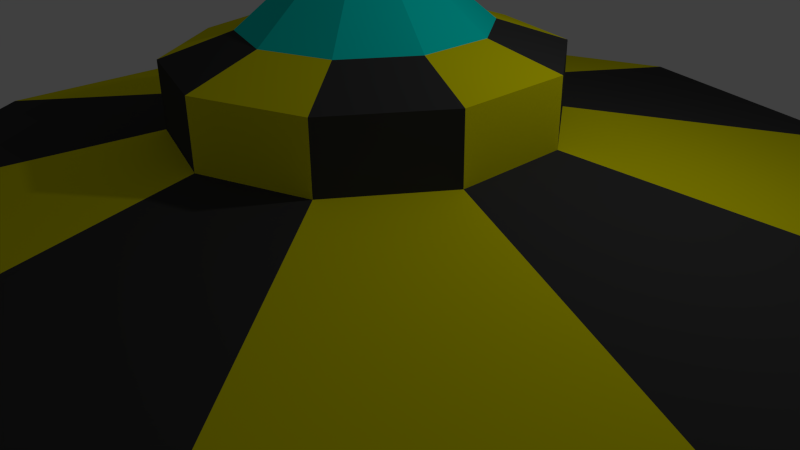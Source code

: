 # Source: FlyingSaucer.blend  (saved by Blender 2.73.6; exported with 4.5.12 LTS)
import bpy
from mathutils import Matrix  # noqa: F401  (used for matrix-valued properties, if any)

bpy.ops.wm.read_factory_settings(use_empty=True)
scene = bpy.context.scene
scene.name = 'Scene'

# ---- collections
col_collection_1 = bpy.data.collections.new('Collection 1'); scene.collection.children.link(col_collection_1)

# ---- materials (node trees are filled in below, after node groups)
mat_material_001 = bpy.data.materials.new('Material.001')
mat_material_001.alpha_threshold = 0.0
mat_material_001.use_transparent_shadow = False
mat_material_001.diffuse_color = (0.8085, 0.9123, 1.0, 1.0)
mat_material_001.roughness = 0.5
mat_material_002 = bpy.data.materials.new('Material.002')
mat_material_002.alpha_threshold = 0.0
mat_material_002.use_transparent_shadow = False
mat_material_002.diffuse_color = (0.0, 0.8, 0.711, 1.0)
mat_material_002.roughness = 0.5
mat_material_002.specular_intensity = 0.05
mat_material_003 = bpy.data.materials.new('Material.003')
mat_material_003.alpha_threshold = 0.0
mat_material_003.use_transparent_shadow = False
mat_material_003.diffuse_color = (0.8, 0.7465, 0.0, 1.0)
mat_material_003.roughness = 0.5
mat_material_004 = bpy.data.materials.new('Material.004')
mat_material_004.alpha_threshold = 0.0
mat_material_004.use_transparent_shadow = False
mat_material_004.diffuse_color = (0.04696, 0.04696, 0.04696, 1.0)
mat_material_004.roughness = 0.5
mat_material_005 = bpy.data.materials.new('Material.005')
mat_material_005.alpha_threshold = 0.0
mat_material_005.use_transparent_shadow = False
mat_material_005.diffuse_color = (0.8, 0.3259, 0.05746, 1.0)
mat_material_005.roughness = 0.5

# ---- material node trees

# ---- world
world_world = bpy.data.worlds.new('World'); scene.world = world_world
world_world.color = (0.05088, 0.05088, 0.05088)
world_world.use_sun_shadow = False
world_world.sun_shadow_jitter_overblur = 0.0
world_world.cycles.sampling_method = 'MANUAL'
world_world.cycles.sample_map_resolution = 256

# ---- cameras
cam_camera = bpy.data.cameras.new('Camera')
cam_camera.clip_end = 100.0
cam_camera.lens = 35.0
cam_camera.sensor_width = 32.0
cam_camera.sensor_height = 18.0
cam_camera.ortho_scale = 7.314
cam_camera.dof.focus_distance = 0.0
cam_camera.dof.aperture_fstop = 0.0

# ---- lights
light_lamp = bpy.data.lights.new('Lamp', 'POINT')
light_lamp.transmission_factor = 0.0
light_lamp.cutoff_distance = 30.0
light_lamp.energy = 100.0
light_lamp.shadow_buffer_clip_start = 1.001
light_lamp.shadow_soft_size = 0.1
light_lamp.shadow_maximum_resolution = 0.006
light_lamp.use_absolute_resolution = True
light_lamp.cycles.use_multiple_importance_sampling = False

# ---- meshes
me_cylinder = bpy.data.meshes.new('Cylinder')
me_cylinder.from_pydata([(0.0, 1.0, -9.49), (0.0, 1.0, 9.49), (0.5878, 0.809, -9.49), (0.5878, 0.809, 9.49), (0.9511, 0.309, -9.49), (0.9511, 0.309, 9.49), (0.9511, -0.309, -9.49), (0.9511, -0.309, 9.49), (0.5878, -0.809, -9.49), (0.5878, -0.809, 9.49), (-8.742e-08, -1.0, -9.49), (-8.742e-08, -1.0, 9.49), (-0.5878, -0.809, -9.49), (-0.5878, -0.809, 9.49), (-0.9511, -0.309, -9.49), (-0.9511, -0.309, 9.49), (-0.9511, 0.309, -9.49), (-0.9511, 0.309, 9.49), (-0.5878, 0.809, -9.49), (-0.5878, 0.809, 9.49), (0.2172, 0.2989, 46.84), (1.508e-08, 0.3694, 46.84), (0.3514, 0.1142, 46.84), (0.3514, -0.1142, 46.84), (0.2172, -0.2989, 46.84), (-1.722e-08, -0.3694, 46.84), (-0.2172, -0.2989, 46.84), (-0.3514, -0.1142, 46.84), (-0.3514, 0.1142, 46.84), (-0.2172, 0.2989, 46.84), (0.2172, 0.2989, 89.48), (1.411e-08, 0.3694, 89.48), (0.3514, 0.1142, 89.48), (0.3514, -0.1142, 89.48), (0.2172, -0.2989, 89.48), (-1.818e-08, -0.3694, 89.48), (-0.2172, -0.2989, 89.48), (-0.3514, -0.1142, 89.48), (-0.3514, 0.1142, 89.48), (-0.2172, 0.2989, 89.48), (0.137, 0.1886, 104.5), (2.976e-08, 0.2332, 104.5), (0.2217, 0.07205, 104.5), (0.2217, -0.07205, 104.5), (0.137, -0.1886, 104.5), (-5.051e-09, -0.2332, 104.5), (-0.137, -0.1886, 104.5), (-0.2217, -0.07205, 104.5), (-0.2217, 0.07205, 104.5), (-0.137, 0.1886, 104.5), (0.07567, 0.1042, 133.3), (2.729e-08, 0.1287, 133.3), (0.1224, 0.03978, 133.3), (0.1224, -0.03978, 133.3), (0.07567, -0.1042, 133.3), (5.049e-09, -0.1287, 133.3), (-0.07567, -0.1042, 133.3), (-0.1224, -0.03978, 133.3), (-0.1224, 0.03978, 133.3), (-0.07567, 0.1042, 133.3), (1.095e-08, 0.5417, -31.84), (0.3184, 0.4382, -31.84), (0.5152, 0.1674, -31.84), (0.5152, -0.1674, -31.84), (0.3184, -0.4382, -31.84), (-3.641e-08, -0.5417, -31.84), (-0.3184, -0.4382, -31.84), (-0.5152, -0.1674, -31.84), (-0.5152, 0.1674, -31.84), (-0.3184, 0.4382, -31.84)], [], [(0, 1, 3, 2), (2, 3, 5, 4), (4, 5, 7, 6), (6, 7, 9, 8), (8, 9, 11, 10), (10, 11, 13, 12), (12, 13, 15, 14), (14, 15, 17, 16), (1, 19, 29, 21), (18, 19, 1, 0), (16, 17, 19, 18), (18, 0, 60, 69), (21, 29, 39, 31), (19, 17, 28, 29), (17, 15, 27, 28), (15, 13, 26, 27), (13, 11, 25, 26), (11, 9, 24, 25), (9, 7, 23, 24), (7, 5, 22, 23), (5, 3, 20, 22), (3, 1, 21, 20), (31, 39, 49, 41), (29, 28, 38, 39), (28, 27, 37, 38), (27, 26, 36, 37), (26, 25, 35, 36), (25, 24, 34, 35), (24, 23, 33, 34), (23, 22, 32, 33), (22, 20, 30, 32), (20, 21, 31, 30), (41, 49, 59, 51), (39, 38, 48, 49), (38, 37, 47, 48), (37, 36, 46, 47), (36, 35, 45, 46), (35, 34, 44, 45), (34, 33, 43, 44), (33, 32, 42, 43), (32, 30, 40, 42), (30, 31, 41, 40), (50, 51, 59, 58, 57, 56, 55, 54, 53, 52), (49, 48, 58, 59), (48, 47, 57, 58), (47, 46, 56, 57), (46, 45, 55, 56), (45, 44, 54, 55), (44, 43, 53, 54), (43, 42, 52, 53), (42, 40, 50, 52), (40, 41, 51, 50), (60, 61, 62, 63, 64, 65, 66, 67, 68, 69), (16, 18, 69, 68), (14, 16, 68, 67), (12, 14, 67, 66), (10, 12, 66, 65), (8, 10, 65, 64), (6, 8, 64, 63), (4, 6, 63, 62), (2, 4, 62, 61), (0, 2, 61, 60)])
me_cylinder.polygons.foreach_set('material_index', [3, 2, 3, 2, 3, 2, 3, 2, 3, 2, 3, 3, 2, 2, 3, 2, 3, 2, 3, 2, 3, 2, 2, 3, 2, 3, 2, 3, 2, 3, 2, 3, 1, 3, 2, 3, 2, 3, 2, 3, 2, 3, 1, 1, 1, 1, 1, 1, 1, 1, 1, 1, 3, 2, 3, 2, 3, 2, 3, 2, 3, 2])
me_cylinder.materials.append(mat_material_001)
me_cylinder.materials.append(mat_material_002)
me_cylinder.materials.append(mat_material_003)
me_cylinder.materials.append(mat_material_004)
me_cylinder.materials.append(mat_material_005)
me_cylinder.use_remesh_preserve_volume = False
me_cylinder.use_remesh_preserve_attributes = False
me_cylinder.use_mirror_vertex_groups = False
me_cylinder.update()

# ---- objects
ob_cylinder = bpy.data.objects.new('Cylinder', me_cylinder)
ob_lamp = bpy.data.objects.new('Lamp', light_lamp)
ob_camera = bpy.data.objects.new('Camera', cam_camera)

# ---- transforms, parenting, visibility, modifiers, constraints
ob_cylinder.location = (0.0, 0.0, 0.94)
ob_cylinder.scale = (-6.295, 6.497, 0.01939)
ob_cylinder.lineart.crease_threshold = 0.0
_m = ob_cylinder.modifiers.new('ParticleSystem 1', 'PARTICLE_SYSTEM')
ob_lamp.location = (4.076, 1.005, 5.904)
ob_lamp.rotation_euler = (0.6503, 0.05522, 1.866)
ob_lamp.lock_rotations_4d = False
ob_lamp.empty_display_type = 'ARROWS'
ob_lamp.color = (0.0, 0.0, 0.0, 0.0)
ob_lamp.lineart.crease_threshold = 0.0
ob_camera.location = (7.481, -6.508, 5.344)
ob_camera.rotation_euler = (1.109, 0.01082, 0.8149)
ob_camera.lock_rotations_4d = False
ob_camera.empty_display_type = 'ARROWS'
ob_camera.color = (0.0, 0.0, 0.0, 0.0)
ob_camera.display_type = 'WIRE'
ob_camera.lineart.crease_threshold = 0.0

# ---- collection membership
col_collection_1.objects.link(ob_cylinder)
col_collection_1.objects.link(ob_lamp)
col_collection_1.objects.link(ob_camera)

# ---- scene / render settings (as saved in the file)
scene.camera = ob_camera
scene.frame_start = 1; scene.frame_end = 250; scene.frame_set(1)
scene.render.engine = 'BLENDER_EEVEE_NEXT'
scene.render.resolution_percentage = 50
scene.render.dither_intensity = 0.0
scene.cycles.use_denoising = False
scene.cycles.samples = 10
scene.cycles.sampling_pattern = 'TABULATED_SOBOL'
scene.cycles.light_sampling_threshold = 0.0
scene.cycles.use_adaptive_sampling = False
scene.cycles.use_light_tree = False
scene.cycles.blur_glossy = 0.0
scene.cycles.pixel_filter_type = 'GAUSSIAN'
scene.cycles.sample_clamp_indirect = 0.0
scene.view_settings.view_transform = 'Standard'
bpy.context.view_layer.update()
